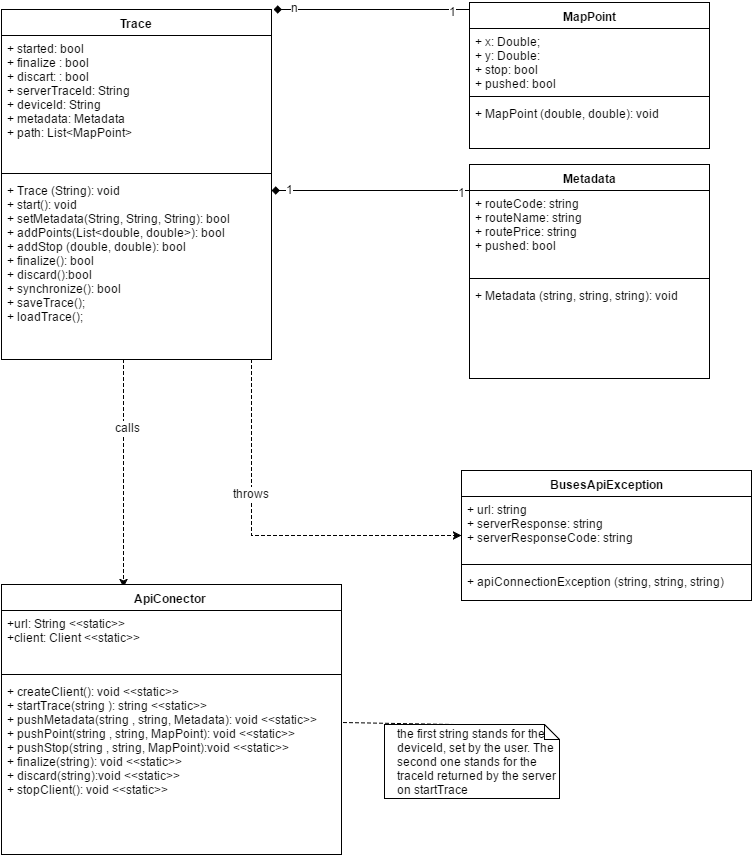

The diagram above was exported from draw.io. Its source (the exported page's mxGraphModel, read from the mxfile embedded in the PNG):
<mxGraphModel dx="1190" dy="769" grid="1" gridSize="10" guides="1" tooltips="1" connect="1" arrows="1" fold="1" page="1" pageScale="1" pageWidth="826" pageHeight="1169" background="#ffffff" math="0" shadow="0">
  <root>
    <mxCell id="0" />
    <mxCell id="1" parent="0" />
    <mxCell id="494bc058595bc587-18" style="edgeStyle=orthogonalEdgeStyle;rounded=0;html=1;entryX=0.359;entryY=0.011;entryPerimeter=0;dashed=1;jettySize=auto;orthogonalLoop=1;" edge="1" parent="1" source="434061d7bddb5f2f-1" target="9db15893fb2c8d9-1">
      <mxGeometry relative="1" as="geometry">
        <Array as="points">
          <mxPoint x="152" y="530" />
          <mxPoint x="152" y="530" />
        </Array>
      </mxGeometry>
    </mxCell>
    <mxCell id="494bc058595bc587-19" value="calls" style="text;html=1;resizable=0;points=[];align=center;verticalAlign=middle;labelBackgroundColor=#ffffff;" vertex="1" connectable="0" parent="494bc058595bc587-18">
      <mxGeometry x="-0.411" y="4" relative="1" as="geometry">
        <mxPoint as="offset" />
      </mxGeometry>
    </mxCell>
    <mxCell id="434061d7bddb5f2f-1" value="Trace" style="swimlane;html=1;fontStyle=1;align=center;verticalAlign=top;childLayout=stackLayout;horizontal=1;startSize=26;horizontalStack=0;resizeParent=1;resizeLast=0;collapsible=1;marginBottom=0;swimlaneFillColor=#ffffff;" vertex="1" parent="1">
      <mxGeometry x="30" y="139" width="270" height="350" as="geometry" />
    </mxCell>
    <mxCell id="434061d7bddb5f2f-2" value="+ started: bool&lt;div&gt;&lt;div&gt;+ finalize : bool&lt;/div&gt;&lt;div&gt;+ discart: : bool&lt;/div&gt;&lt;div&gt;&lt;span&gt;+ serverTraceId: String&lt;/span&gt;&lt;br&gt;&lt;/div&gt;&lt;div&gt;&lt;div&gt;+ deviceId: String&lt;/div&gt;&lt;div&gt;+ metadata: Metadata&lt;/div&gt;&lt;div&gt;+ path: List&amp;lt;MapPoint&amp;gt;&lt;/div&gt;&lt;div&gt;&lt;br&gt;&lt;/div&gt;&lt;div&gt;&lt;br&gt;&lt;/div&gt;&lt;/div&gt;&lt;div&gt;&lt;br&gt;&lt;/div&gt;&lt;/div&gt;" style="text;html=1;strokeColor=none;fillColor=none;align=left;verticalAlign=top;spacingLeft=4;spacingRight=4;whiteSpace=wrap;overflow=hidden;rotatable=0;points=[[0,0.5],[1,0.5]];portConstraint=eastwest;" vertex="1" parent="434061d7bddb5f2f-1">
      <mxGeometry y="26" width="270" height="134" as="geometry" />
    </mxCell>
    <mxCell id="434061d7bddb5f2f-3" value="" style="line;html=1;strokeWidth=1;fillColor=none;align=left;verticalAlign=middle;spacingTop=-1;spacingLeft=3;spacingRight=3;rotatable=0;labelPosition=right;points=[];portConstraint=eastwest;" vertex="1" parent="434061d7bddb5f2f-1">
      <mxGeometry y="160" width="270" height="8" as="geometry" />
    </mxCell>
    <mxCell id="434061d7bddb5f2f-4" value="&lt;div&gt;+ Trace (String): void&lt;/div&gt;&lt;div&gt;&lt;div&gt;+ start(): void&lt;/div&gt;&lt;/div&gt;+ setMetadata(String, String, String): bool&lt;div&gt;+ addPoints(List&amp;lt;double, double&amp;gt;): bool&lt;/div&gt;&lt;div&gt;+ addStop (double, double): bool&lt;/div&gt;&lt;div&gt;&lt;div&gt;&lt;span&gt;+ finalize(): bool&lt;/span&gt;&lt;br&gt;&lt;/div&gt;&lt;/div&gt;&lt;div&gt;&lt;span&gt;+ discard():bool&lt;/span&gt;&lt;/div&gt;&lt;div&gt;&lt;span&gt;+ synchronize(): bool&lt;/span&gt;&lt;/div&gt;&lt;div&gt;&lt;span&gt;+ saveTrace();&amp;nbsp;&lt;/span&gt;&lt;/div&gt;&lt;div&gt;&lt;span&gt;+ loadTrace();&lt;/span&gt;&lt;/div&gt;&lt;div&gt;&lt;span&gt;&lt;br&gt;&lt;/span&gt;&lt;/div&gt;" style="text;html=1;strokeColor=none;fillColor=none;align=left;verticalAlign=top;spacingLeft=4;spacingRight=4;whiteSpace=wrap;overflow=hidden;rotatable=0;points=[[0,0.5],[1,0.5]];portConstraint=eastwest;" vertex="1" parent="434061d7bddb5f2f-1">
      <mxGeometry y="168" width="270" height="182" as="geometry" />
    </mxCell>
    <mxCell id="434061d7bddb5f2f-5" value="MapPoint" style="swimlane;html=1;fontStyle=1;align=center;verticalAlign=top;childLayout=stackLayout;horizontal=1;startSize=26;horizontalStack=0;resizeParent=1;resizeLast=0;collapsible=1;marginBottom=0;swimlaneFillColor=#ffffff;" vertex="1" parent="1">
      <mxGeometry x="498" y="132" width="240" height="146" as="geometry" />
    </mxCell>
    <mxCell id="434061d7bddb5f2f-6" value="+ x: Double;&lt;div&gt;+ y: Double:&lt;/div&gt;&lt;div&gt;+ stop: bool&lt;br&gt;&lt;/div&gt;&lt;div&gt;+ pushed: bool&lt;/div&gt;&lt;div&gt;&lt;br&gt;&lt;/div&gt;" style="text;html=1;strokeColor=none;fillColor=none;align=left;verticalAlign=top;spacingLeft=4;spacingRight=4;whiteSpace=wrap;overflow=hidden;rotatable=0;points=[[0,0.5],[1,0.5]];portConstraint=eastwest;" vertex="1" parent="434061d7bddb5f2f-5">
      <mxGeometry y="26" width="240" height="64" as="geometry" />
    </mxCell>
    <mxCell id="434061d7bddb5f2f-7" value="" style="line;html=1;strokeWidth=1;fillColor=none;align=left;verticalAlign=middle;spacingTop=-1;spacingLeft=3;spacingRight=3;rotatable=0;labelPosition=right;points=[];portConstraint=eastwest;" vertex="1" parent="434061d7bddb5f2f-5">
      <mxGeometry y="90" width="240" height="8" as="geometry" />
    </mxCell>
    <mxCell id="434061d7bddb5f2f-8" value="&lt;div&gt;+ MapPoint (double, double): void&lt;/div&gt;&lt;div&gt;&lt;br&gt;&lt;/div&gt;" style="text;html=1;strokeColor=none;fillColor=none;align=left;verticalAlign=top;spacingLeft=4;spacingRight=4;whiteSpace=wrap;overflow=hidden;rotatable=0;points=[[0,0.5],[1,0.5]];portConstraint=eastwest;" vertex="1" parent="434061d7bddb5f2f-5">
      <mxGeometry y="98" width="240" height="32" as="geometry" />
    </mxCell>
    <mxCell id="434061d7bddb5f2f-9" value="Metadata" style="swimlane;html=1;fontStyle=1;align=center;verticalAlign=top;childLayout=stackLayout;horizontal=1;startSize=26;horizontalStack=0;resizeParent=1;resizeLast=0;collapsible=1;marginBottom=0;swimlaneFillColor=#ffffff;" vertex="1" parent="1">
      <mxGeometry x="498" y="294" width="240" height="214" as="geometry" />
    </mxCell>
    <mxCell id="434061d7bddb5f2f-10" value="+ routeCode: string&lt;div&gt;+ routeName: string&lt;/div&gt;&lt;div&gt;+ routePrice: string&lt;/div&gt;&lt;div&gt;+ pushed: bool&lt;/div&gt;" style="text;html=1;strokeColor=none;fillColor=none;align=left;verticalAlign=top;spacingLeft=4;spacingRight=4;whiteSpace=wrap;overflow=hidden;rotatable=0;points=[[0,0.5],[1,0.5]];portConstraint=eastwest;" vertex="1" parent="434061d7bddb5f2f-9">
      <mxGeometry y="26" width="240" height="84" as="geometry" />
    </mxCell>
    <mxCell id="434061d7bddb5f2f-11" value="" style="line;html=1;strokeWidth=1;fillColor=none;align=left;verticalAlign=middle;spacingTop=-1;spacingLeft=3;spacingRight=3;rotatable=0;labelPosition=right;points=[];portConstraint=eastwest;" vertex="1" parent="434061d7bddb5f2f-9">
      <mxGeometry y="110" width="240" height="8" as="geometry" />
    </mxCell>
    <mxCell id="434061d7bddb5f2f-12" value="+ Metadata (string, string, string): void&amp;nbsp;&lt;div&gt;&lt;br&gt;&lt;div&gt;&lt;div&gt;&lt;br&gt;&lt;/div&gt;&lt;/div&gt;&lt;/div&gt;" style="text;html=1;strokeColor=none;fillColor=none;align=left;verticalAlign=top;spacingLeft=4;spacingRight=4;whiteSpace=wrap;overflow=hidden;rotatable=0;points=[[0,0.5],[1,0.5]];portConstraint=eastwest;" vertex="1" parent="434061d7bddb5f2f-9">
      <mxGeometry y="118" width="240" height="52" as="geometry" />
    </mxCell>
    <mxCell id="3bebcc8eb552fbf5-1" style="edgeStyle=orthogonalEdgeStyle;rounded=0;html=1;jettySize=auto;orthogonalLoop=1;endArrow=diamond;endFill=1;entryX=1.007;entryY=0;entryPerimeter=0;" edge="1" parent="1" source="434061d7bddb5f2f-5" target="434061d7bddb5f2f-1">
      <mxGeometry relative="1" as="geometry">
        <Array as="points">
          <mxPoint x="390" y="139" />
          <mxPoint x="390" y="139" />
        </Array>
      </mxGeometry>
    </mxCell>
    <mxCell id="3bebcc8eb552fbf5-6" value="n" style="text;html=1;resizable=0;points=[];align=center;verticalAlign=middle;labelBackgroundColor=#ffffff;" vertex="1" connectable="0" parent="3bebcc8eb552fbf5-1">
      <mxGeometry x="0.7895" y="-3" relative="1" as="geometry">
        <mxPoint as="offset" />
      </mxGeometry>
    </mxCell>
    <mxCell id="3bebcc8eb552fbf5-7" value="1" style="text;html=1;resizable=0;points=[];align=center;verticalAlign=middle;labelBackgroundColor=#ffffff;" vertex="1" connectable="0" parent="3bebcc8eb552fbf5-1">
      <mxGeometry x="-0.8316" y="1" relative="1" as="geometry">
        <mxPoint as="offset" />
      </mxGeometry>
    </mxCell>
    <mxCell id="3bebcc8eb552fbf5-2" style="edgeStyle=orthogonalEdgeStyle;rounded=0;html=1;endArrow=diamond;endFill=1;jettySize=auto;orthogonalLoop=1;" edge="1" parent="1" source="434061d7bddb5f2f-9" target="434061d7bddb5f2f-1">
      <mxGeometry relative="1" as="geometry">
        <mxPoint x="340" y="368" as="targetPoint" />
        <Array as="points">
          <mxPoint x="430" y="320" />
          <mxPoint x="430" y="320" />
        </Array>
      </mxGeometry>
    </mxCell>
    <mxCell id="3bebcc8eb552fbf5-4" value="1" style="text;html=1;resizable=0;points=[];align=center;verticalAlign=middle;labelBackgroundColor=#ffffff;" vertex="1" connectable="0" parent="3bebcc8eb552fbf5-2">
      <mxGeometry x="-0.9204" y="1" relative="1" as="geometry">
        <mxPoint as="offset" />
      </mxGeometry>
    </mxCell>
    <mxCell id="3bebcc8eb552fbf5-5" value="1" style="text;html=1;resizable=0;points=[];align=center;verticalAlign=middle;labelBackgroundColor=#ffffff;" vertex="1" connectable="0" parent="3bebcc8eb552fbf5-2">
      <mxGeometry x="0.823" y="-2" relative="1" as="geometry">
        <mxPoint as="offset" />
      </mxGeometry>
    </mxCell>
    <mxCell id="9db15893fb2c8d9-1" value="ApiConector&amp;nbsp;" style="swimlane;html=1;fontStyle=1;align=center;verticalAlign=top;childLayout=stackLayout;horizontal=1;startSize=26;horizontalStack=0;resizeParent=1;resizeLast=0;collapsible=1;marginBottom=0;swimlaneFillColor=#ffffff;" vertex="1" parent="1">
      <mxGeometry x="30" y="714" width="340" height="270" as="geometry" />
    </mxCell>
    <mxCell id="9db15893fb2c8d9-2" value="&lt;div&gt;+url: String&amp;nbsp;&lt;span&gt;&amp;lt;&amp;lt;static&amp;gt;&amp;gt;&amp;nbsp;&lt;/span&gt;&lt;/div&gt;&lt;div&gt;&lt;span&gt;+&lt;/span&gt;&lt;span&gt;client: Client&amp;nbsp;&lt;/span&gt;&lt;span&gt;&amp;lt;&amp;lt;static&amp;gt;&amp;gt;&amp;nbsp;&lt;/span&gt;&lt;/div&gt;" style="text;html=1;strokeColor=none;fillColor=none;align=left;verticalAlign=top;spacingLeft=4;spacingRight=4;whiteSpace=wrap;overflow=hidden;rotatable=0;points=[[0,0.5],[1,0.5]];portConstraint=eastwest;" vertex="1" parent="9db15893fb2c8d9-1">
      <mxGeometry y="26" width="340" height="60" as="geometry" />
    </mxCell>
    <mxCell id="9db15893fb2c8d9-3" value="" style="line;html=1;strokeWidth=1;fillColor=none;align=left;verticalAlign=middle;spacingTop=-1;spacingLeft=3;spacingRight=3;rotatable=0;labelPosition=right;points=[];portConstraint=eastwest;" vertex="1" parent="9db15893fb2c8d9-1">
      <mxGeometry y="86" width="340" height="8" as="geometry" />
    </mxCell>
    <mxCell id="9db15893fb2c8d9-4" value="&lt;div&gt;&lt;span&gt;+ createClient(): void&amp;nbsp;&lt;/span&gt;&lt;span&gt;&amp;lt;&amp;lt;static&amp;gt;&amp;gt;&amp;nbsp;&lt;/span&gt;&lt;br&gt;&lt;/div&gt;&lt;div&gt;+ startTrace(string&amp;nbsp;):&amp;nbsp;&lt;span&gt;string&amp;nbsp;&lt;/span&gt;&lt;span&gt;&amp;lt;&amp;lt;static&amp;gt;&amp;gt;&amp;nbsp;&lt;/span&gt;&lt;/div&gt;&lt;div&gt;+ pushMetadata(string&amp;nbsp;&lt;span&gt;, string,&amp;nbsp;&lt;/span&gt;&lt;span&gt;Metadata): void&amp;nbsp;&lt;/span&gt;&lt;span&gt;&amp;lt;&amp;lt;static&amp;gt;&amp;gt;&amp;nbsp;&lt;/span&gt;&lt;/div&gt;&lt;div&gt;+ pushPoint(string&amp;nbsp;,&amp;nbsp;string, MapPoint): void&amp;nbsp;&lt;span&gt;&amp;lt;&amp;lt;static&amp;gt;&amp;gt;&amp;nbsp;&lt;/span&gt;&lt;/div&gt;&lt;div&gt;+ pushStop(string&amp;nbsp;&lt;span&gt;,&amp;nbsp;&lt;/span&gt;string&lt;span&gt;,&amp;nbsp;&lt;/span&gt;&lt;span&gt;MapPoint):void&amp;nbsp;&lt;/span&gt;&lt;span&gt;&amp;lt;&amp;lt;static&amp;gt;&amp;gt;&amp;nbsp;&lt;/span&gt;&lt;/div&gt;&lt;div&gt;+ finalize(string&lt;span&gt;): void&amp;nbsp;&lt;/span&gt;&lt;span&gt;&amp;lt;&amp;lt;static&amp;gt;&amp;gt;&amp;nbsp;&lt;/span&gt;&lt;/div&gt;&lt;div&gt;+ discard(&lt;span&gt;string&lt;/span&gt;&lt;span&gt;):void&amp;nbsp;&lt;/span&gt;&lt;span&gt;&amp;lt;&amp;lt;static&amp;gt;&amp;gt;&amp;nbsp;&lt;/span&gt;&lt;/div&gt;&lt;div&gt;&lt;span&gt;+ stopClient(): void&amp;nbsp;&lt;/span&gt;&lt;span&gt;&amp;lt;&amp;lt;static&amp;gt;&amp;gt;&amp;nbsp;&lt;/span&gt;&lt;/div&gt;&lt;div&gt;&lt;br&gt;&lt;/div&gt;" style="text;html=1;strokeColor=none;fillColor=none;align=left;verticalAlign=top;spacingLeft=4;spacingRight=4;whiteSpace=wrap;overflow=hidden;rotatable=0;points=[[0,0.5],[1,0.5]];portConstraint=eastwest;" vertex="1" parent="9db15893fb2c8d9-1">
      <mxGeometry y="94" width="340" height="132" as="geometry" />
    </mxCell>
    <mxCell id="91e9e864b821c7a-14" value="&lt;span&gt;BusesApiException&lt;/span&gt;&lt;br&gt;&lt;div&gt;&lt;span&gt;&lt;br&gt;&lt;/span&gt;&lt;/div&gt;" style="swimlane;html=1;fontStyle=1;align=center;verticalAlign=top;childLayout=stackLayout;horizontal=1;startSize=26;horizontalStack=0;resizeParent=1;resizeLast=0;collapsible=1;marginBottom=0;swimlaneFillColor=#ffffff;" vertex="1" parent="1">
      <mxGeometry x="490" y="600" width="290" height="130" as="geometry" />
    </mxCell>
    <mxCell id="91e9e864b821c7a-15" value="+ url: string&lt;br&gt;&lt;div&gt;+ serverResponse:&amp;nbsp;&lt;span&gt;string&lt;/span&gt;&lt;/div&gt;&lt;div&gt;+ serverResponseCode:&amp;nbsp;&lt;span&gt;string&lt;/span&gt;&lt;/div&gt;" style="text;html=1;strokeColor=none;fillColor=none;align=left;verticalAlign=top;spacingLeft=4;spacingRight=4;whiteSpace=wrap;overflow=hidden;rotatable=0;points=[[0,0.5],[1,0.5]];portConstraint=eastwest;" vertex="1" parent="91e9e864b821c7a-14">
      <mxGeometry y="26" width="290" height="64" as="geometry" />
    </mxCell>
    <mxCell id="91e9e864b821c7a-16" value="" style="line;html=1;strokeWidth=1;fillColor=none;align=left;verticalAlign=middle;spacingTop=-1;spacingLeft=3;spacingRight=3;rotatable=0;labelPosition=right;points=[];portConstraint=eastwest;" vertex="1" parent="91e9e864b821c7a-14">
      <mxGeometry y="90" width="290" height="8" as="geometry" />
    </mxCell>
    <mxCell id="91e9e864b821c7a-17" value="+&amp;nbsp;&lt;span&gt;apiConnectionException&amp;nbsp;&lt;/span&gt;&lt;span&gt;(string, string, string)&lt;/span&gt;" style="text;html=1;strokeColor=none;fillColor=none;align=left;verticalAlign=top;spacingLeft=4;spacingRight=4;whiteSpace=wrap;overflow=hidden;rotatable=0;points=[[0,0.5],[1,0.5]];portConstraint=eastwest;" vertex="1" parent="91e9e864b821c7a-14">
      <mxGeometry y="98" width="290" height="32" as="geometry" />
    </mxCell>
    <mxCell id="91e9e864b821c7a-18" style="edgeStyle=orthogonalEdgeStyle;rounded=0;html=1;dashed=1;jettySize=auto;orthogonalLoop=1;" edge="1" parent="1" source="434061d7bddb5f2f-4" target="91e9e864b821c7a-14">
      <mxGeometry relative="1" as="geometry">
        <Array as="points">
          <mxPoint x="280" y="665" />
        </Array>
      </mxGeometry>
    </mxCell>
    <mxCell id="91e9e864b821c7a-19" value="throws &amp;nbsp;" style="text;html=1;resizable=0;points=[];align=center;verticalAlign=middle;labelBackgroundColor=#ffffff;" vertex="1" connectable="0" parent="91e9e864b821c7a-18">
      <mxGeometry x="-0.311" y="2" relative="1" as="geometry">
        <mxPoint as="offset" />
      </mxGeometry>
    </mxCell>
    <mxCell id="91e9e864b821c7a-41" value="the first&amp;nbsp;string&amp;nbsp;stands for the deviceId, set by the user. The second one stands for the traceId returned by the server on startTrace" style="shape=note;size=15;align=left;spacingLeft=10;html=1;whiteSpace=wrap;" vertex="1" parent="1">
      <mxGeometry x="413" y="854" width="175" height="74" as="geometry" />
    </mxCell>
    <mxCell id="91e9e864b821c7a-42" value="" style="edgeStyle=none;endArrow=none;exitX=0.4;exitY=0;dashed=1;html=1;" edge="1" parent="1" source="91e9e864b821c7a-41" target="9db15893fb2c8d9-1">
      <mxGeometry x="1" relative="1" as="geometry">
        <mxPoint x="520" y="854" as="targetPoint" />
      </mxGeometry>
    </mxCell>
  </root>
</mxGraphModel>